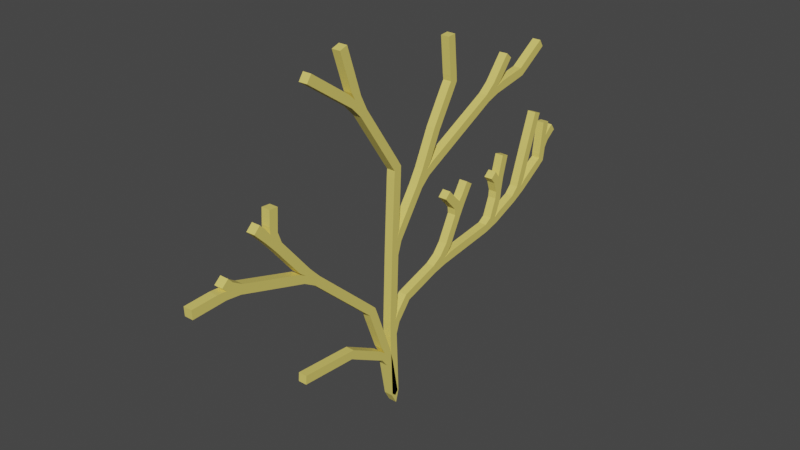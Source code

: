 # Source: Juurakko.blend  (saved by Blender 2.80.75; exported with 4.5.12 LTS)
import bpy
from mathutils import Matrix  # noqa: F401  (used for matrix-valued properties, if any)

bpy.ops.wm.read_factory_settings(use_empty=True)
scene = bpy.context.scene
scene.name = 'Scene'

# ---- collections
col_collection = bpy.data.collections.new('Collection'); scene.collection.children.link(col_collection)

# ---- materials (node trees are filled in below, after node groups)
mat_material_001 = bpy.data.materials.new('Material.001')
mat_material_001.use_transparent_shadow = False

# ---- material node trees
mat_material_001.use_nodes = True; mat_material_001.node_tree.nodes.clear()
_N = mat_material_001.node_tree.nodes; _L = mat_material_001.node_tree.links
n0 = _N.new('ShaderNodeOutputMaterial'); n0.name = 'Material Output'; n0.location = (300, 300)
n1 = _N.new('ShaderNodeBsdfPrincipled'); n1.name = 'Principled BSDF'; n1.location = (10, 300)
n1.distribution = 'GGX'
n1.subsurface_method = 'BURLEY'
n1.inputs[0].default_value = (0.8, 0.665, 0.1511, 1.0)
n1.inputs[3].default_value = 1.45
n1.inputs[27].default_value = (0.0, 0.0, 0.0, 1.0)
n1.inputs[28].default_value = 1.0
_L.new(n1.outputs[0], n0.inputs[0])
n0.is_active_output = True

# ---- world
world_world = bpy.data.worlds.new('World'); scene.world = world_world
world_world.use_nodes = True; world_world.node_tree.nodes.clear()
_N = world_world.node_tree.nodes; _L = world_world.node_tree.links
n0 = _N.new('ShaderNodeOutputWorld'); n0.name = 'World Output'; n0.location = (300, 300)
n1 = _N.new('ShaderNodeBackground'); n1.name = 'Background'; n1.location = (10, 300)
n1.inputs[0].default_value = (0.05088, 0.05088, 0.05088, 1.0)
_L.new(n1.outputs[0], n0.inputs[0])
n0.is_active_output = True
world_world.color = (0.05088, 0.05088, 0.05088)
world_world.use_sun_shadow = False
world_world.sun_shadow_jitter_overblur = 0.0

# ---- meshes
me_cube = bpy.data.meshes.new('Cube')
me_cube.from_pydata([(2.812e-15, 2.222, 14.82), (2.099e-15, 0.0, 11.61), (0.0, 0.0, 2.16), (1.034e-15, -0.1764, 6.816), (2.64e-15, -10.97, 14.05), (2.311e-15, -6.138, 12.57), (1.441e-15, -1.834, 8.651), (6.814e-16, -0.5644, 5.229), (3.47e-15, 8.184, 17.79), (1.034e-15, -3.422, 6.816), (1.089e-15, -6.843, 7.063), (1.347e-15, 1.023, 8.227), (1.535e-15, 3.774, 9.074), (3.086e-15, 0.2116, 16.06), (3.995e-15, -2.54, 20.15), (4.496e-15, -5.82, 22.41), (3.337e-15, 3.351, 17.19), (4.684e-15, -3.563, 23.25), (2.945e-15, -8.466, 15.42), (3.313e-15, -8.36, 17.08), (3.164e-15, -9.418, 16.41), (2.765e-15, -11.46, 14.61), (2.616e-15, -13.4, 13.94), (3.572e-15, 10.94, 18.25), (3.838e-15, 12.8, 19.44), (3.854e-15, 9.63, 19.52), (3.83e-15, 4.692, 19.41), (4.386e-15, 4.445, 21.91), (1.657e-15, 8.558, 9.624), (1.883e-15, 11.18, 10.64), (2.203e-15, 13.51, 12.08), (1.733e-15, 4.536, 9.963), (2.146e-15, 5.51, 11.83), (1.986e-15, 9.15, 11.11), (2.184e-15, 9.235, 11.99), (2.409e-15, 4.409, 13.01), (2.428e-15, 6.314, 13.1), (2.541e-15, 9.7, 13.6), (2.343e-15, 8.642, 12.71), (2.419e-15, 12.03, 13.05), (2.907e-15, 12.83, 15.25), (2.428e-15, 13.64, 13.1), (2.588e-15, 14.61, 13.81), (2.71e-15, 13.81, 14.36)], [(6, 5), (7, 9), (11, 12), (7, 6), (0, 1), (3, 2), (2, 7), (3, 11), (1, 3), (5, 4), (9, 10), (8, 0), (1, 13), (13, 14), (14, 15), (0, 16), (14, 17), (5, 18), (18, 19), (18, 20), (4, 21), (4, 22), (23, 8), (24, 23), (8, 25), (16, 26), (26, 27), (12, 28), (28, 29), (29, 30), (12, 31), (31, 32), (28, 33), (33, 34), (32, 35), (32, 36), (34, 37), (34, 38), (29, 39), (39, 40), (30, 41), (41, 42), (41, 43)], [])
_uv = me_cube.uv_layers.new(name='UVMap')
_uv.uv.foreach_set('vector', [])
me_cube.materials.append(mat_material_001)
me_cube.use_remesh_preserve_volume = False
me_cube.use_remesh_preserve_attributes = False
me_cube.use_mirror_vertex_groups = False
me_cube.update()

# ---- objects
ob_cube = bpy.data.objects.new('Cube', me_cube)

# ---- transforms, parenting, visibility, modifiers, constraints
ob_cube.location = (0.0, 0.0, 0.0)
ob_cube.scale = (0.32, 0.32, 0.32)
ob_cube.lock_rotations_4d = False
ob_cube.empty_display_type = 'ARROWS'
ob_cube.lineart.crease_threshold = 0.0
_m = ob_cube.modifiers.new('Skin', 'SKIN')

# ---- collection membership
col_collection.objects.link(ob_cube)

# ---- scene / render settings (as saved in the file)
scene.frame_start = 1; scene.frame_end = 250; scene.frame_set(1)
scene.render.engine = 'BLENDER_EEVEE_NEXT'
scene.cycles.use_denoising = False
scene.cycles.samples = 128
scene.cycles.sampling_pattern = 'TABULATED_SOBOL'
scene.cycles.use_adaptive_sampling = False
scene.cycles.use_light_tree = False
scene.view_settings.view_transform = 'Filmic'
bpy.context.view_layer.update()

# ---- added for rendering (the .blend has no active camera and no usable light): camera, sun
cam_auto = bpy.data.cameras.new('AutoCamera')
cam_auto.lens = 50.0
cam_auto.sensor_width = 36.0
cam_auto.clip_end = 1000.0
ob_auto_camera = bpy.data.objects.new('AutoCamera', cam_auto)
scene.collection.objects.link(ob_auto_camera)
ob_auto_camera.location = (10.4799, -12.3608, 12.4229)
ob_auto_camera.rotation_euler = (1.09748, -7.21219e-08, 0.694738)
scene.camera = ob_auto_camera
light_auto_sun = bpy.data.lights.new('AutoSun', 'SUN')
light_auto_sun.energy = 3.0
light_auto_sun.angle = 0.0523599
ob_auto_sun = bpy.data.objects.new('AutoSun', light_auto_sun)
scene.collection.objects.link(ob_auto_sun)
ob_auto_sun.rotation_euler = (0.872665, 0.174533, 0.523599)
bpy.context.view_layer.update()
